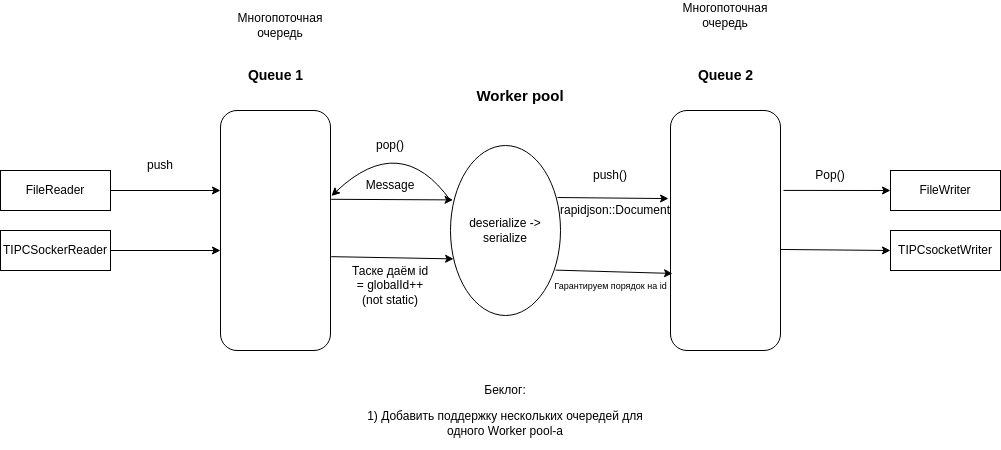

The diagram above was exported from draw.io. Its source (the exported page's mxGraphModel, read from the mxfile embedded in the PNG):
<mxGraphModel dx="2032" dy="768" grid="1" gridSize="10" guides="1" tooltips="1" connect="1" arrows="1" fold="1" page="1" pageScale="1" pageWidth="827" pageHeight="1169" math="0" shadow="0">
  <root>
    <mxCell id="0" />
    <mxCell id="1" parent="0" />
    <mxCell id="pINCdj-yJY7YIGaiSedD-1" value="FileReader" style="rounded=0;whiteSpace=wrap;html=1;" vertex="1" parent="1">
      <mxGeometry x="-210" y="190" width="110" height="40" as="geometry" />
    </mxCell>
    <mxCell id="pINCdj-yJY7YIGaiSedD-2" value="" style="rounded=1;whiteSpace=wrap;html=1;" vertex="1" parent="1">
      <mxGeometry x="10" y="130" width="110" height="240" as="geometry" />
    </mxCell>
    <mxCell id="pINCdj-yJY7YIGaiSedD-3" value="TIPCSockerReader" style="rounded=0;whiteSpace=wrap;html=1;" vertex="1" parent="1">
      <mxGeometry x="-210" y="250" width="110" height="40" as="geometry" />
    </mxCell>
    <mxCell id="pINCdj-yJY7YIGaiSedD-4" value="" style="endArrow=classic;html=1;rounded=0;exitX=1;exitY=0.5;exitDx=0;exitDy=0;" edge="1" parent="1" source="pINCdj-yJY7YIGaiSedD-1">
      <mxGeometry width="50" height="50" relative="1" as="geometry">
        <mxPoint x="160" y="320" as="sourcePoint" />
        <mxPoint x="10" y="210" as="targetPoint" />
      </mxGeometry>
    </mxCell>
    <mxCell id="pINCdj-yJY7YIGaiSedD-5" value="" style="endArrow=classic;html=1;rounded=0;exitX=1;exitY=0.5;exitDx=0;exitDy=0;" edge="1" parent="1" source="pINCdj-yJY7YIGaiSedD-3">
      <mxGeometry width="50" height="50" relative="1" as="geometry">
        <mxPoint x="160" y="320" as="sourcePoint" />
        <mxPoint x="10" y="270" as="targetPoint" />
      </mxGeometry>
    </mxCell>
    <mxCell id="pINCdj-yJY7YIGaiSedD-6" value="" style="ellipse;whiteSpace=wrap;html=1;" vertex="1" parent="1">
      <mxGeometry x="240" y="165" width="110" height="170" as="geometry" />
    </mxCell>
    <mxCell id="pINCdj-yJY7YIGaiSedD-7" value="" style="rounded=1;whiteSpace=wrap;html=1;" vertex="1" parent="1">
      <mxGeometry x="460" y="130" width="110" height="240" as="geometry" />
    </mxCell>
    <mxCell id="pINCdj-yJY7YIGaiSedD-8" value="TIPCsocketWriter" style="rounded=0;whiteSpace=wrap;html=1;" vertex="1" parent="1">
      <mxGeometry x="680" y="250" width="110" height="40" as="geometry" />
    </mxCell>
    <mxCell id="pINCdj-yJY7YIGaiSedD-9" value="FileWriter" style="rounded=0;whiteSpace=wrap;html=1;" vertex="1" parent="1">
      <mxGeometry x="680" y="190" width="110" height="40" as="geometry" />
    </mxCell>
    <mxCell id="pINCdj-yJY7YIGaiSedD-10" value="" style="endArrow=classic;html=1;rounded=0;entryX=0;entryY=0.5;entryDx=0;entryDy=0;exitX=1;exitY=0.579;exitDx=0;exitDy=0;exitPerimeter=0;" edge="1" parent="1" source="pINCdj-yJY7YIGaiSedD-7" target="pINCdj-yJY7YIGaiSedD-8">
      <mxGeometry width="50" height="50" relative="1" as="geometry">
        <mxPoint x="220" y="320" as="sourcePoint" />
        <mxPoint x="270" y="270" as="targetPoint" />
      </mxGeometry>
    </mxCell>
    <mxCell id="pINCdj-yJY7YIGaiSedD-11" value="" style="endArrow=classic;html=1;rounded=0;entryX=0;entryY=0.5;entryDx=0;entryDy=0;exitX=1.027;exitY=0.333;exitDx=0;exitDy=0;exitPerimeter=0;" edge="1" parent="1" source="pINCdj-yJY7YIGaiSedD-7" target="pINCdj-yJY7YIGaiSedD-9">
      <mxGeometry width="50" height="50" relative="1" as="geometry">
        <mxPoint x="220" y="320" as="sourcePoint" />
        <mxPoint x="270" y="270" as="targetPoint" />
      </mxGeometry>
    </mxCell>
    <mxCell id="pINCdj-yJY7YIGaiSedD-12" value="Queue 1" style="text;html=1;align=center;verticalAlign=middle;resizable=0;points=[];autosize=1;strokeColor=none;fillColor=none;fontStyle=1;fontSize=14;" vertex="1" parent="1">
      <mxGeometry x="25" y="80" width="80" height="30" as="geometry" />
    </mxCell>
    <mxCell id="pINCdj-yJY7YIGaiSedD-13" value="Queue 2" style="text;html=1;align=center;verticalAlign=middle;resizable=0;points=[];autosize=1;strokeColor=none;fillColor=none;fontSize=14;fontStyle=1" vertex="1" parent="1">
      <mxGeometry x="475" y="80" width="80" height="30" as="geometry" />
    </mxCell>
    <mxCell id="pINCdj-yJY7YIGaiSedD-14" value="&lt;b style=&quot;font-size: 15px;&quot;&gt;Worker pool&lt;/b&gt;" style="text;html=1;align=center;verticalAlign=middle;whiteSpace=wrap;rounded=0;fontSize=15;" vertex="1" parent="1">
      <mxGeometry x="260" y="100" width="100" height="30" as="geometry" />
    </mxCell>
    <mxCell id="pINCdj-yJY7YIGaiSedD-15" value="push" style="text;html=1;align=center;verticalAlign=middle;whiteSpace=wrap;rounded=0;" vertex="1" parent="1">
      <mxGeometry x="-80" y="170" width="60" height="30" as="geometry" />
    </mxCell>
    <mxCell id="pINCdj-yJY7YIGaiSedD-17" value="" style="endArrow=classic;html=1;rounded=0;entryX=-0.018;entryY=0.367;entryDx=0;entryDy=0;entryPerimeter=0;exitX=0.973;exitY=0.306;exitDx=0;exitDy=0;exitPerimeter=0;" edge="1" parent="1" source="pINCdj-yJY7YIGaiSedD-6" target="pINCdj-yJY7YIGaiSedD-7">
      <mxGeometry width="50" height="50" relative="1" as="geometry">
        <mxPoint x="220" y="320" as="sourcePoint" />
        <mxPoint x="270" y="270" as="targetPoint" />
      </mxGeometry>
    </mxCell>
    <mxCell id="pINCdj-yJY7YIGaiSedD-18" value="" style="endArrow=classic;html=1;rounded=0;entryX=0.018;entryY=0.679;entryDx=0;entryDy=0;entryPerimeter=0;exitX=0.955;exitY=0.733;exitDx=0;exitDy=0;exitPerimeter=0;" edge="1" parent="1" source="pINCdj-yJY7YIGaiSedD-6" target="pINCdj-yJY7YIGaiSedD-7">
      <mxGeometry width="50" height="50" relative="1" as="geometry">
        <mxPoint x="220" y="320" as="sourcePoint" />
        <mxPoint x="270" y="270" as="targetPoint" />
      </mxGeometry>
    </mxCell>
    <mxCell id="pINCdj-yJY7YIGaiSedD-19" value="" style="endArrow=classic;html=1;rounded=0;exitX=1.007;exitY=0.609;exitDx=0;exitDy=0;exitPerimeter=0;entryX=0.028;entryY=0.667;entryDx=0;entryDy=0;entryPerimeter=0;" edge="1" parent="1" source="pINCdj-yJY7YIGaiSedD-2" target="pINCdj-yJY7YIGaiSedD-6">
      <mxGeometry width="50" height="50" relative="1" as="geometry">
        <mxPoint x="200" y="350" as="sourcePoint" />
        <mxPoint x="250" y="300" as="targetPoint" />
      </mxGeometry>
    </mxCell>
    <mxCell id="pINCdj-yJY7YIGaiSedD-20" value="" style="endArrow=classic;html=1;rounded=0;exitX=1.006;exitY=0.37;exitDx=0;exitDy=0;exitPerimeter=0;entryX=0.023;entryY=0.32;entryDx=0;entryDy=0;entryPerimeter=0;" edge="1" parent="1" source="pINCdj-yJY7YIGaiSedD-2" target="pINCdj-yJY7YIGaiSedD-6">
      <mxGeometry width="50" height="50" relative="1" as="geometry">
        <mxPoint x="180" y="290" as="sourcePoint" />
        <mxPoint x="230" y="240" as="targetPoint" />
      </mxGeometry>
    </mxCell>
    <mxCell id="pINCdj-yJY7YIGaiSedD-21" value="" style="curved=1;endArrow=classic;html=1;rounded=0;entryX=1.009;entryY=0.356;entryDx=0;entryDy=0;entryPerimeter=0;" edge="1" parent="1" target="pINCdj-yJY7YIGaiSedD-2">
      <mxGeometry width="50" height="50" relative="1" as="geometry">
        <mxPoint x="240" y="220" as="sourcePoint" />
        <mxPoint x="210" y="250" as="targetPoint" />
        <Array as="points">
          <mxPoint x="190" y="150" />
        </Array>
      </mxGeometry>
    </mxCell>
    <mxCell id="pINCdj-yJY7YIGaiSedD-24" value="&lt;span style=&quot;color: rgba(0, 0, 0, 0); font-family: monospace; font-size: 0px; text-align: start; text-wrap: nowrap;&quot;&gt;pus&lt;/span&gt;" style="text;html=1;align=center;verticalAlign=middle;whiteSpace=wrap;rounded=0;" vertex="1" parent="1">
      <mxGeometry x="360" y="180" width="60" height="30" as="geometry" />
    </mxCell>
    <mxCell id="pINCdj-yJY7YIGaiSedD-25" value="push()" style="text;html=1;align=center;verticalAlign=middle;whiteSpace=wrap;rounded=0;" vertex="1" parent="1">
      <mxGeometry x="370" y="180" width="60" height="30" as="geometry" />
    </mxCell>
    <mxCell id="pINCdj-yJY7YIGaiSedD-26" value="pop()" style="text;html=1;align=center;verticalAlign=middle;whiteSpace=wrap;rounded=0;" vertex="1" parent="1">
      <mxGeometry x="150" y="150" width="60" height="30" as="geometry" />
    </mxCell>
    <mxCell id="pINCdj-yJY7YIGaiSedD-27" value="deserialize -&amp;gt; serialize" style="text;html=1;align=center;verticalAlign=middle;whiteSpace=wrap;rounded=0;" vertex="1" parent="1">
      <mxGeometry x="245" y="225" width="100" height="50" as="geometry" />
    </mxCell>
    <mxCell id="pINCdj-yJY7YIGaiSedD-28" value="Таске даём id = globalId++ (not static)" style="text;html=1;align=center;verticalAlign=middle;whiteSpace=wrap;rounded=0;" vertex="1" parent="1">
      <mxGeometry x="140" y="300" width="80" height="10" as="geometry" />
    </mxCell>
    <mxCell id="pINCdj-yJY7YIGaiSedD-30" value="&lt;font style=&quot;font-size: 9px;&quot;&gt;Гарантируем порядок на id&lt;/font&gt;" style="text;html=1;align=center;verticalAlign=middle;resizable=0;points=[];autosize=1;strokeColor=none;fillColor=none;" vertex="1" parent="1">
      <mxGeometry x="330" y="290" width="140" height="30" as="geometry" />
    </mxCell>
    <mxCell id="pINCdj-yJY7YIGaiSedD-31" value="Многопоточная очередь" style="text;html=1;align=center;verticalAlign=middle;whiteSpace=wrap;rounded=0;" vertex="1" parent="1">
      <mxGeometry x="20" y="30" width="100" height="30" as="geometry" />
    </mxCell>
    <mxCell id="pINCdj-yJY7YIGaiSedD-32" value="Многопоточная очередь" style="text;html=1;align=center;verticalAlign=middle;whiteSpace=wrap;rounded=0;" vertex="1" parent="1">
      <mxGeometry x="465" y="20" width="100" height="30" as="geometry" />
    </mxCell>
    <mxCell id="pINCdj-yJY7YIGaiSedD-33" value="Pop()" style="text;html=1;align=center;verticalAlign=middle;whiteSpace=wrap;rounded=0;" vertex="1" parent="1">
      <mxGeometry x="590" y="180" width="60" height="30" as="geometry" />
    </mxCell>
    <mxCell id="pINCdj-yJY7YIGaiSedD-34" value="&lt;p&gt;Беклог:&lt;/p&gt;&lt;p&gt;1&lt;span style=&quot;background-color: initial;&quot;&gt;) Добавить поддержку нескольких очередей для одного Worker pool-а&lt;/span&gt;&lt;/p&gt;" style="text;html=1;align=center;verticalAlign=middle;whiteSpace=wrap;rounded=0;" vertex="1" parent="1">
      <mxGeometry x="145" y="400" width="300" height="60" as="geometry" />
    </mxCell>
    <mxCell id="pINCdj-yJY7YIGaiSedD-35" value="Message" style="text;html=1;align=center;verticalAlign=middle;whiteSpace=wrap;rounded=0;" vertex="1" parent="1">
      <mxGeometry x="165" y="200" width="30" height="10" as="geometry" />
    </mxCell>
    <mxCell id="pINCdj-yJY7YIGaiSedD-37" value="rapidjson::Document" style="text;html=1;align=center;verticalAlign=middle;whiteSpace=wrap;rounded=0;" vertex="1" parent="1">
      <mxGeometry x="390" y="225" width="30" height="10" as="geometry" />
    </mxCell>
  </root>
</mxGraphModel>